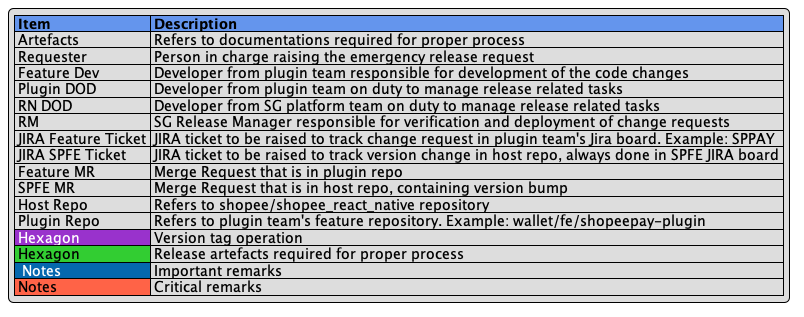

The diagram above was rendered by PlantUML. Its source (embedded in the PNG):
@startuml
legend top left
    |<#CornflowerBlue> **Item** |<#CornflowerBlue> **Description** |
    | Artefacts | Refers to documentations required for proper process |
    | Requester | Person in charge raising the emergency release request |
    | Feature Dev | Developer from plugin team responsible for development of the code changes |
    | Plugin DOD | Developer from plugin team on duty to manage release related tasks |
    | RN DOD | Developer from SG platform team on duty to manage release related tasks |
    | RM | SG Release Manager responsible for verification and deployment of change requests |
    | JIRA Feature Ticket | JIRA ticket to be raised to track change request in plugin team's Jira board. Example: SPPAY |
    | JIRA SPFE Ticket | JIRA ticket to be raised to track version change in host repo, always done in SPFE JIRA board |
    | Feature MR | Merge Request that is in plugin repo |
    | SPFE MR | Merge Request that is in host repo, containing version bump |
    | Host Repo | Refers to shopee/shopee_react_native repository |
    | Plugin Repo | Refers to plugin team's feature repository. Example: wallet/fe/shopeepay-plugin |
    |<#DarkOrchid> <color #white>Hexagon</color> | Version tag operation |
    |<#LimeGreen> Hexagon | Release artefacts required for proper process |
    |<#0568ae> <color #white> Notes </color> | Important remarks |
    |<#Tomato> Notes | Critical remarks |
endlegend
@enduml